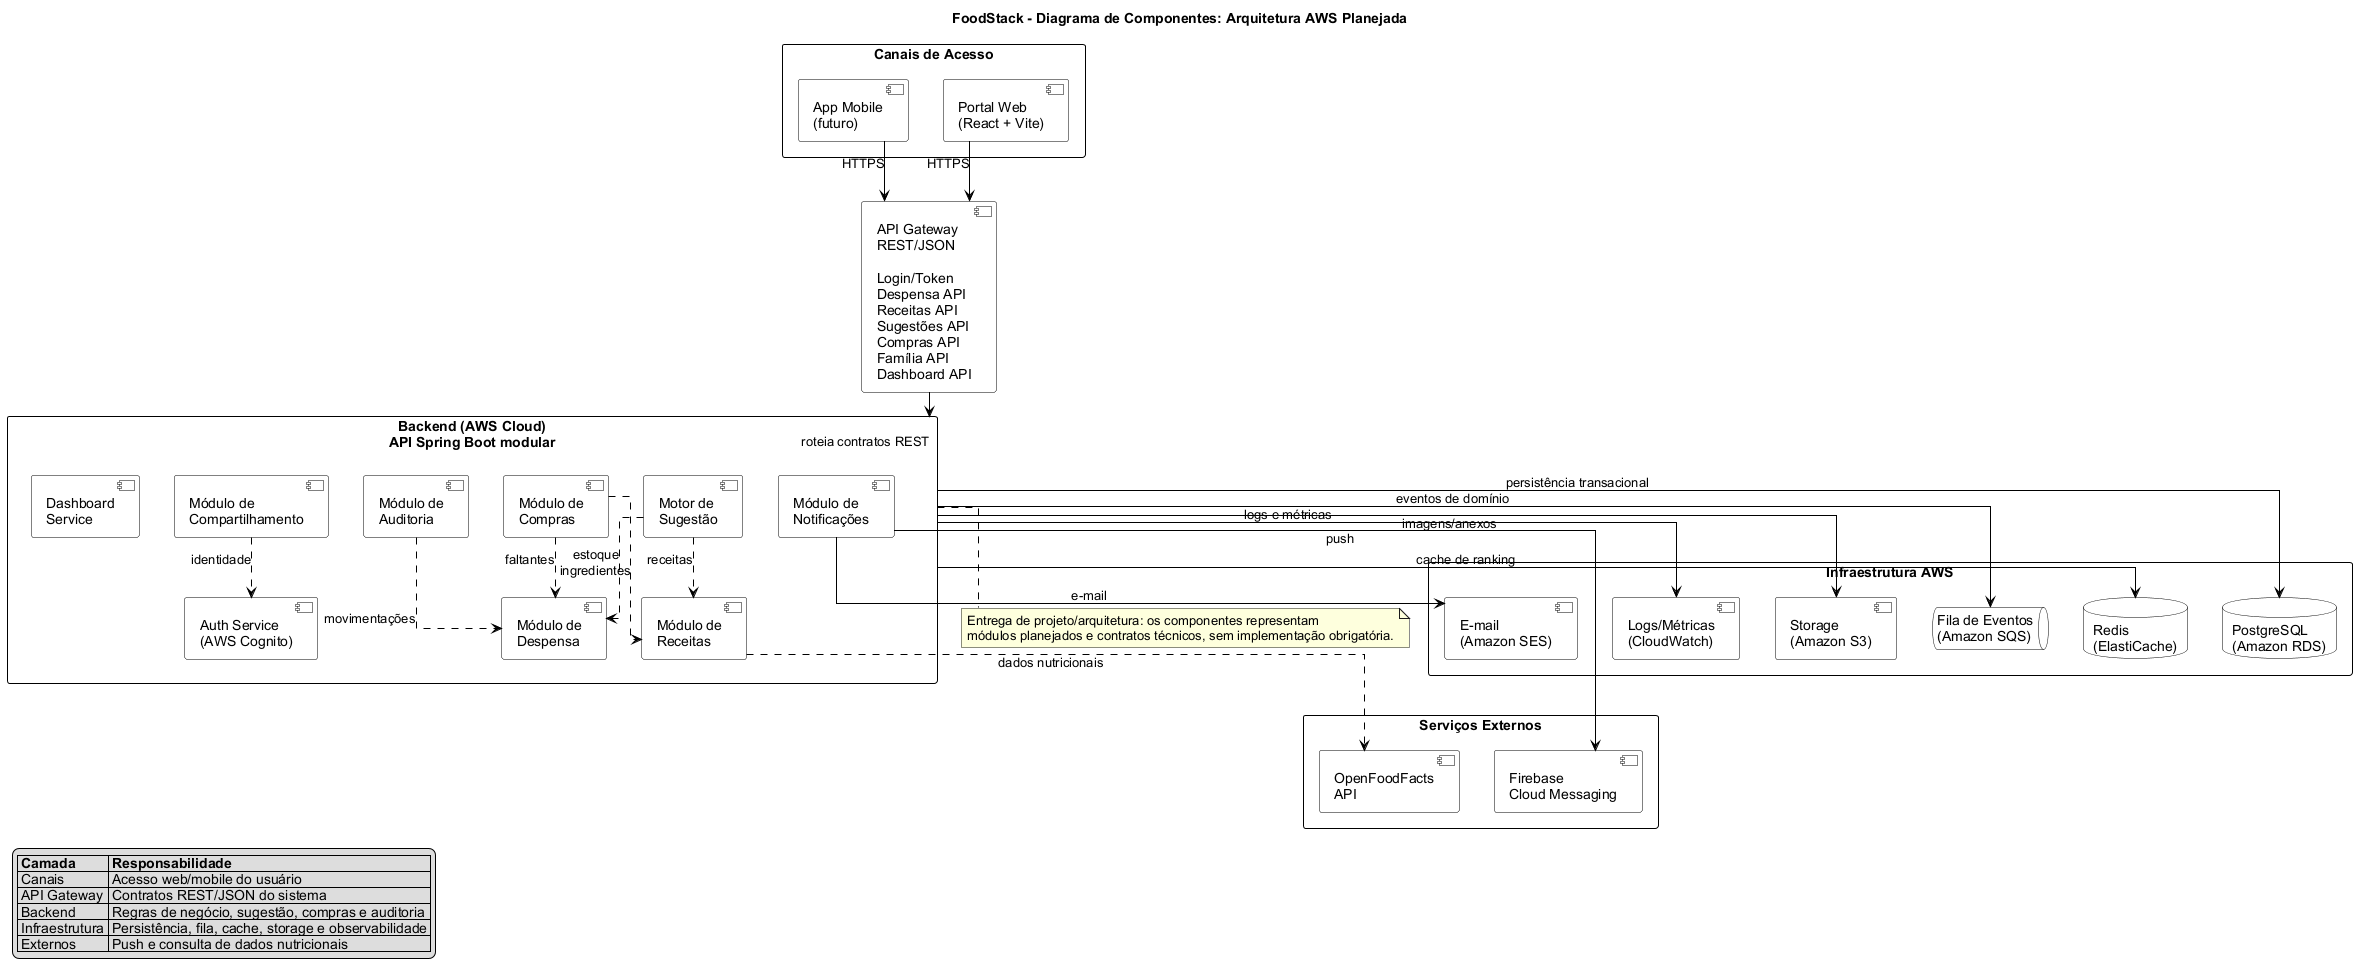

The diagram above was rendered by PlantUML. Its source (embedded in the PNG):
@startuml
title FoodStack - Diagrama de Componentes: Arquitetura AWS Planejada

skinparam shadowing false
skinparam componentStyle uml2
skinparam packageStyle rectangle
skinparam defaultFontName Arial
skinparam ArrowColor Black
skinparam linetype ortho
skinparam component {
  BackgroundColor White
  BorderColor Black
}
skinparam rectangle {
  BackgroundColor White
  BorderColor Black
}
skinparam database {
  BackgroundColor White
  BorderColor Black
}
skinparam queue {
  BackgroundColor White
  BorderColor Black
}

top to bottom direction

rectangle "Canais de Acesso" as Canais {
  component "Portal Web\n(React + Vite)" as PortalWeb
  component "App Mobile\n(futuro)" as AppMobile
}

component "API Gateway\nREST/JSON\n\nLogin/Token\nDespensa API\nReceitas API\nSugestões API\nCompras API\nFamília API\nDashboard API" as Gateway

rectangle "Backend (AWS Cloud)\nAPI Spring Boot modular" as Backend {
  component "Auth Service\n(AWS Cognito)" as Auth
  component "Módulo de\nDespensa" as Pantry
  component "Módulo de\nReceitas" as Recipe
  component "Motor de\nSugestão" as Suggestion
  component "Módulo de\nCompras" as Shopping
  component "Módulo de\nCompartilhamento" as Sharing
  component "Módulo de\nNotificações" as Notification
  component "Módulo de\nAuditoria" as Audit
  component "Dashboard\nService" as Dashboard
}

rectangle "Infraestrutura AWS" as Infra {
  database "PostgreSQL\n(Amazon RDS)" as RDS
  database "Redis\n(ElastiCache)" as Redis
  queue "Fila de Eventos\n(Amazon SQS)" as SQS
  component "E-mail\n(Amazon SES)" as SES
  component "Storage\n(Amazon S3)" as S3
  component "Logs/Métricas\n(CloudWatch)" as CloudWatch
}

rectangle "Serviços Externos" as Externos {
  component "Firebase\nCloud Messaging" as Firebase
  component "OpenFoodFacts\nAPI" as FoodFacts
}

PortalWeb --> Gateway : HTTPS
AppMobile --> Gateway : HTTPS

Gateway --> Backend : roteia contratos REST

Backend --> RDS : persistência transacional
Backend --> Redis : cache de ranking
Backend --> SQS : eventos de domínio
Backend --> S3 : imagens/anexos
Backend --> CloudWatch : logs e métricas

Notification --> SES : e-mail
Notification --> Firebase : push
Recipe ..> FoodFacts : dados nutricionais

Suggestion ..> Pantry : estoque
Suggestion ..> Recipe : receitas
Shopping ..> Pantry : faltantes
Shopping ..> Recipe : ingredientes
Sharing ..> Auth : identidade
Audit ..> Pantry : movimentações

legend left
  |= Camada |= Responsabilidade |
  | Canais | Acesso web/mobile do usuário |
  | API Gateway | Contratos REST/JSON do sistema |
  | Backend | Regras de negócio, sugestão, compras e auditoria |
  | Infraestrutura | Persistência, fila, cache, storage e observabilidade |
  | Externos | Push e consulta de dados nutricionais |
endlegend

note bottom of Backend
  Entrega de projeto/arquitetura: os componentes representam
  módulos planejados e contratos técnicos, sem implementação obrigatória.
end note
@enduml